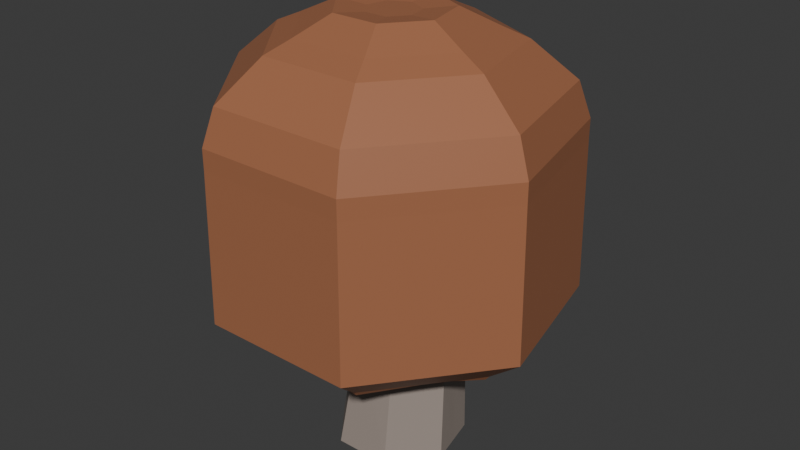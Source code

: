 # Source: mushroom-3.blend  (saved by Blender 4.2.66; exported with 4.5.12 LTS)
import bpy
from mathutils import Matrix  # noqa: F401  (used for matrix-valued properties, if any)

bpy.ops.wm.read_factory_settings(use_empty=True)
scene = bpy.context.scene
scene.name = 'Scene'

# ---- collections
col_collection = bpy.data.collections.new('Collection'); scene.collection.children.link(col_collection)

# ---- materials (node trees are filled in below, after node groups)
mat_dessus_chapeau = bpy.data.materials.new('dessus-chapeau')
mat_dessus_chapeau.alpha_threshold = 0.0
mat_dessus_chapeau.roughness = 0.5
mat_dessus_chapeau.line_color = (0.0, 0.0, 0.0, 1.0)
mat_dessous_violence = bpy.data.materials.new('dessous-violence')
mat_pied = bpy.data.materials.new('pied')
mat_tache = bpy.data.materials.new('tache')

# ---- material node trees
mat_dessus_chapeau.use_nodes = True; mat_dessus_chapeau.node_tree.nodes.clear()
_N = mat_dessus_chapeau.node_tree.nodes; _L = mat_dessus_chapeau.node_tree.links
n0 = _N.new('ShaderNodeOutputMaterial'); n0.name = 'Material Output'; n0.location = (300, 300)
n1 = _N.new('ShaderNodeBsdfPrincipled'); n1.name = 'Principled BSDF'; n1.location = (10, 300)
n1.inputs[0].default_value = (0.377, 0.1493, 0.07348, 1.0)
n1.inputs[3].default_value = 1.45
_L.new(n1.outputs[0], n0.inputs[0])
n0.is_active_output = True
mat_dessous_violence.use_nodes = True; mat_dessous_violence.node_tree.nodes.clear()
_N = mat_dessous_violence.node_tree.nodes; _L = mat_dessous_violence.node_tree.links
n0 = _N.new('ShaderNodeBsdfPrincipled'); n0.name = 'Principled BSDF'; n0.location = (10, 300)
n0.inputs[0].default_value = (0.8001, 0.6894, 0.6354, 1.0)
n1 = _N.new('ShaderNodeOutputMaterial'); n1.name = 'Material Output'; n1.location = (300, 300)
_L.new(n0.outputs[0], n1.inputs[0])
n1.is_active_output = True
mat_pied.use_nodes = True; mat_pied.node_tree.nodes.clear()
_N = mat_pied.node_tree.nodes; _L = mat_pied.node_tree.links
n0 = _N.new('ShaderNodeBsdfPrincipled'); n0.name = 'Principled BSDF'; n0.location = (10, 300)
n0.inputs[0].default_value = (0.3459, 0.287, 0.2502, 1.0)
n1 = _N.new('ShaderNodeOutputMaterial'); n1.name = 'Material Output'; n1.location = (300, 300)
_L.new(n0.outputs[0], n1.inputs[0])
n1.is_active_output = True
mat_tache.use_nodes = True; mat_tache.node_tree.nodes.clear()
_N = mat_tache.node_tree.nodes; _L = mat_tache.node_tree.links
n0 = _N.new('ShaderNodeBsdfPrincipled'); n0.name = 'Principled BSDF'; n0.location = (10, 300)
n0.inputs[0].default_value = (1.0, 0.9017, 0.4039, 1.0)
n1 = _N.new('ShaderNodeOutputMaterial'); n1.name = 'Material Output'; n1.location = (300, 300)
_L.new(n0.outputs[0], n1.inputs[0])
n1.is_active_output = True

# ---- world
world_world = bpy.data.worlds.new('World'); scene.world = world_world
world_world.use_nodes = True; world_world.node_tree.nodes.clear()
_N = world_world.node_tree.nodes; _L = world_world.node_tree.links
n0 = _N.new('ShaderNodeOutputWorld'); n0.name = 'World Output'; n0.location = (300, 300)
n1 = _N.new('ShaderNodeBackground'); n1.name = 'Background'; n1.location = (10, 300)
n1.inputs[0].default_value = (0.05088, 0.05088, 0.05088, 1.0)
_L.new(n1.outputs[0], n0.inputs[0])
n0.is_active_output = True
world_world.color = (0.05088, 0.05088, 0.05088)
world_world.sun_shadow_jitter_overblur = 0.0

# ---- meshes
me_cylinder = bpy.data.meshes.new('Cylinder')
me_cylinder.from_pydata([(-1.639e-09, 0.7879, -1.0), (-0.09326, 0.8533, 1.878), (0.616, 0.4913, -1.0), (0.3451, 0.6499, 1.911), (0.7682, -0.1753, -1.0), (0.4605, 0.1795, 1.913), (0.3419, -0.7099, -1.0), (0.166, -0.2039, 1.882), (-0.3419, -0.7099, -1.0), (-0.3167, -0.2114, 1.841), (-0.7682, -0.1753, -1.0), (-0.624, 0.1626, 1.822), (-0.616, 0.4913, -1.0), (-0.5246, 0.6364, 1.838), (0.07806, 0.7685, -0.08547), (-0.1786, 0.7767, 1.019), (0.2581, 0.5531, 0.9754), (0.5865, 0.5081, -0.02986), (0.3574, 0.07059, 0.974), (0.733, -0.1005, -0.003076), (0.04445, -0.3075, 1.016), (0.3388, -0.5914, -0.01647), (-0.4451, -0.2965, 1.07), (-0.2352, -0.6039, -0.08547), (-0.7426, 0.09538, 1.095), (-0.6258, -0.1141, -0.08547), (-0.624, 0.573, 1.072), (-0.4864, 0.4967, -0.08547), (0.3006, 0.5069, 3.033), (-0.1914, 0.7438, 3.033), (0.4221, -0.02551, 3.033), (0.08165, -0.4524, 3.033), (-0.4644, -0.4524, 3.033), (-0.8049, -0.02551, 3.033), (-0.6834, 0.5069, 3.033), (1.419, 1.398, 2.639), (-0.1916, 2.174, 2.639), (1.816, -0.344, 2.639), (0.702, -1.741, 2.639), (-1.085, -1.741, 2.639), (-2.199, -0.344, 2.639), (-1.802, 1.398, 2.639), (1.475, 1.443, 2.727), (-0.1916, 2.246, 2.727), (1.887, -0.3601, 2.727), (0.7333, -1.806, 2.727), (-1.117, -1.806, 2.727), (-2.27, -0.3601, 2.727), (-1.858, 1.443, 2.727), (1.475, 1.443, 2.967), (-0.1916, 2.246, 2.967), (1.887, -0.3601, 2.967), (0.7333, -1.806, 2.967), (-1.117, -1.806, 2.967), (-2.27, -0.3601, 2.967), (-1.858, 1.443, 2.967), (1.358, 1.35, 3.4), (-0.1915, 2.096, 3.4), (1.741, -0.3267, 3.4), (0.6683, -1.671, 3.4), (-1.051, -1.671, 3.4), (-2.124, -0.3267, 3.4), (-1.741, 1.35, 3.4), (0.9342, 1.012, 3.853), (-0.1915, 1.554, 3.853), (1.212, -0.2059, 3.853), (0.4332, -1.183, 3.853), (-0.8161, -1.183, 3.853), (-1.595, -0.2059, 3.853), (-1.317, 1.012, 3.853), (0.6942, 0.8208, 3.988), (-0.1914, 1.247, 3.988), (0.913, -0.1375, 3.988), (0.3001, -0.906, 3.988), (-0.6829, -0.906, 3.988), (-1.296, -0.1375, 3.988), (-1.077, 0.8208, 3.988), (0.3395, 0.5379, 4.202), (-0.1914, 0.7935, 4.202), (0.4706, -0.03657, 4.202), (0.1032, -0.4972, 4.202), (-0.486, -0.4972, 4.202), (-0.8533, -0.03657, 4.202), (-0.7222, 0.5379, 4.202), (0.05195, 0.3086, 4.166), (-0.1914, 0.4258, 4.166), (0.1121, 0.04526, 4.166), (-0.05634, -0.1659, 4.166), (-0.3264, -0.1659, 4.166), (-0.4948, 0.04526, 4.166), (-0.4347, 0.3086, 4.166), (0.553, -0.4451, -1.0), (0.3119, -0.01395, 1.897), (0.5324, -0.3487, -0.01647), (0.1995, -0.1202, 0.9952), (0.2503, -0.2409, 3.149), (1.254, -1.049, 2.713), (1.305, -1.09, 2.727), (1.305, -1.09, 2.967), (1.199, -1.005, 3.4), (0.8191, -0.6988, 3.853), (0.6037, -0.5253, 3.988), (0.2852, -0.269, 4.202), (0.02708, -0.06129, 4.166), (0.0, -0.7099, -1.0), (-0.07536, -0.2076, 1.861), (0.07806, -0.6039, -0.08547), (-0.2003, -0.302, 1.043), (-0.1914, -0.4524, 3.149), (-0.1916, -1.741, 2.713), (-0.1916, -1.806, 2.727), (-0.1916, -1.806, 2.967), (-0.1915, -1.671, 3.4), (-0.1915, -1.183, 3.853), (-0.1914, -0.906, 3.988), (-0.1914, -0.4972, 4.202), (-0.1914, -0.1659, 4.166), (-0.555, -0.4426, -1.0), (-0.4703, -0.02441, 1.831), (-0.4305, -0.359, -0.08547), (-0.5939, -0.1006, 1.082), (-0.6346, -0.239, 3.149), (-1.642, -1.043, 2.713), (-1.693, -1.083, 2.727), (-1.693, -1.083, 2.967), (-1.587, -0.9989, 3.4), (-1.206, -0.6943, 3.853), (-0.9893, -0.5218, 3.988), (-0.6697, -0.2669, 4.202), (-0.4106, -0.06032, 4.166), (-0.6921, 0.158, -1.0), (-0.5743, 0.3995, 1.83), (-0.5561, 0.1913, -0.08547), (-0.6833, 0.3342, 1.084), (-0.7441, 0.2407, 3.149), (-2.001, 0.5271, 2.713), (-2.064, 0.5416, 2.727), (-2.064, 0.5416, 2.967), (-1.932, 0.5116, 3.4), (-1.456, 0.4031, 3.853), (-1.186, 0.3416, 3.988), (-0.7878, 0.2506, 4.202), (-0.4648, 0.1769, 4.166), (-0.308, 0.6396, -1.0), (-0.3089, 0.7448, 1.858), (-0.2042, 0.6326, -0.08547), (-0.4013, 0.6749, 1.046), (-0.4374, 0.6253, 3.149), (-0.9967, 1.786, 2.713), (-1.025, 1.845, 2.727), (-1.025, 1.845, 2.967), (-0.9662, 1.723, 3.4), (-0.7543, 1.283, 3.853), (-0.6342, 1.034, 3.988), (-0.4568, 0.6657, 4.202), (-0.313, 0.3672, 4.166), (0.308, 0.6396, -1.0), (0.1259, 0.7516, 1.894), (0.3078, 0.6451, -0.01647), (0.03975, 0.6649, 0.9973), (0.05461, 0.6253, 3.149), (0.6135, 1.786, 2.713), (0.6418, 1.845, 2.727), (0.6418, 1.845, 2.967), (0.5832, 1.723, 3.4), (0.3714, 1.283, 3.853), (0.2514, 1.034, 3.988), (0.07405, 0.6657, 4.202), (-0.06971, 0.3672, 4.166), (0.6921, 0.158, -1.0), (0.4028, 0.4147, 1.912), (0.6597, 0.2038, -0.01647), (0.3078, 0.3119, 0.9747), (0.3614, 0.2407, 3.149), (1.617, 0.5271, 2.713), (1.681, 0.5416, 2.727), (1.681, 0.5416, 2.967), (1.549, 0.5116, 3.4), (1.073, 0.4031, 3.853), (0.8036, 0.3416, 3.988), (0.405, 0.2506, 4.202), (0.082, 0.1769, 4.166), (1.094, 1.139, 0.4271), (-0.1916, 1.758, 0.4271), (1.411, -0.2516, 0.4271), (0.5217, -1.367, 0.4271), (-0.9049, -1.367, 0.4271), (-1.794, -0.2516, 0.4271), (-1.477, 1.139, 0.4271), (1.139, 1.175, 0.4978), (-0.1916, 1.816, 0.4978), (1.467, -0.2644, 0.4978), (0.5467, -1.419, 0.4978), (-0.9299, -1.419, 0.4978), (-1.851, -0.2644, 0.4978), (-1.522, 1.175, 0.4978), (0.9623, -0.8143, 0.4862), (1.003, -0.8469, 0.4978), (-0.1916, -1.367, 0.4862), (-0.1916, -1.419, 0.4978), (-1.35, -0.8092, 0.4862), (-1.39, -0.8416, 0.4978), (-1.636, 0.4438, 0.4862), (-1.686, 0.4554, 0.4978), (-0.8342, 1.449, 0.4862), (-0.8568, 1.496, 0.4978), (0.4511, 1.449, 0.4862), (0.4736, 1.496, 0.4978), (1.252, 0.4438, 0.4862), (1.303, 0.4554, 0.4978), (1.916, -0.3668, 0.8763), (1.326, -1.107, 0.8763), (0.6536, 1.869, 0.8763), (1.499, 1.462, 0.8763), (1.708, 0.5478, 0.8763), (-0.1915, -1.834, 0.8763), (0.7465, -1.834, 0.8763), (-0.1915, 2.276, 0.8763), (-1.037, 1.869, 0.8763), (-1.714, -1.1, 0.8763), (-1.13, -1.834, 0.8763), (-1.882, 1.462, 0.8763), (-2.091, 0.5478, 0.8763), (-2.299, -0.3668, 0.8763)], [], [(159, 157, 3, 16), (172, 170, 5, 18), (94, 92, 7, 20), (107, 105, 9, 22), (120, 118, 11, 24), (105, 7, 31, 108), (133, 131, 13, 26), (146, 144, 1, 15), (0, 156, 2, 169, 4, 91, 6, 104, 8, 117, 10, 130, 12, 143), (143, 145, 14, 0), (145, 146, 15, 14), (130, 132, 27, 12), (132, 133, 26, 27), (117, 119, 25, 10), (119, 120, 24, 25), (104, 106, 23, 8), (106, 107, 22, 23), (91, 93, 21, 6), (93, 94, 20, 21), (169, 171, 19, 4), (171, 172, 18, 19), (156, 158, 17, 2), (158, 159, 16, 17), (147, 34, 41, 148), (144, 13, 34, 147), (170, 3, 28, 173), (118, 9, 32, 121), (157, 1, 29, 160), (92, 5, 30, 95), (131, 11, 33, 134), (135, 40, 187, 202), (121, 32, 39, 122), (95, 30, 37, 96), (160, 29, 36, 161), (134, 33, 40, 135), (108, 31, 38, 109), (173, 28, 35, 174), (123, 46, 53, 124), (220, 219, 201, 193), (41, 135, 202, 188), (122, 39, 186, 200), (218, 217, 190, 205), (216, 215, 199, 192), (109, 38, 185, 198), (176, 49, 56, 177), (97, 44, 51, 98), (162, 43, 50, 163), (136, 47, 54, 137), (110, 45, 52, 111), (175, 42, 49, 176), (149, 48, 55, 150), (138, 61, 68, 139), (150, 55, 62, 151), (124, 53, 60, 125), (98, 51, 58, 99), (163, 50, 57, 164), (137, 54, 61, 138), (111, 52, 59, 112), (152, 69, 76, 153), (112, 59, 66, 113), (177, 56, 63, 178), (151, 62, 69, 152), (125, 60, 67, 126), (99, 58, 65, 100), (164, 57, 64, 165), (114, 73, 80, 115), (126, 67, 74, 127), (100, 65, 72, 101), (165, 64, 71, 166), (139, 68, 75, 140), (113, 66, 73, 114), (178, 63, 70, 179), (167, 78, 85, 168), (179, 70, 77, 180), (153, 76, 83, 154), (127, 74, 81, 128), (101, 72, 79, 102), (166, 71, 78, 167), (140, 75, 82, 141), (84, 168, 85, 155, 90, 142, 89, 129, 88, 116, 87, 103, 86, 181), (141, 82, 89, 142), (115, 80, 87, 116), (180, 77, 84, 181), (154, 83, 90, 155), (128, 81, 88, 129), (102, 79, 86, 103), (80, 102, 103, 87), (73, 101, 102, 80), (66, 100, 101, 73), (59, 99, 100, 66), (52, 98, 99, 59), (45, 97, 98, 52), (36, 148, 204, 183), (31, 95, 96, 38), (7, 92, 95, 31), (19, 18, 94, 93), (4, 19, 93, 91), (18, 5, 92, 94), (81, 115, 116, 88), (67, 113, 114, 74), (74, 114, 115, 81), (60, 112, 113, 67), (53, 111, 112, 60), (46, 110, 111, 53), (210, 211, 197, 191), (32, 108, 109, 39), (21, 20, 107, 106), (6, 21, 106, 104), (9, 105, 108, 32), (20, 7, 105, 107), (82, 128, 129, 89), (75, 127, 128, 82), (68, 126, 127, 75), (61, 125, 126, 68), (54, 124, 125, 61), (96, 37, 184, 196), (47, 123, 124, 54), (33, 121, 122, 40), (11, 118, 121, 33), (23, 22, 120, 119), (8, 23, 119, 117), (22, 9, 118, 120), (83, 141, 142, 90), (76, 140, 141, 83), (69, 139, 140, 76), (55, 137, 138, 62), (62, 138, 139, 69), (48, 136, 137, 55), (34, 134, 135, 41), (212, 213, 189, 207), (13, 131, 134, 34), (25, 24, 133, 132), (10, 25, 132, 130), (24, 11, 131, 133), (78, 154, 155, 85), (71, 153, 154, 78), (57, 151, 152, 64), (64, 152, 153, 71), (50, 150, 151, 57), (43, 149, 150, 50), (213, 214, 209, 189), (1, 144, 147, 29), (29, 147, 148, 36), (27, 26, 146, 145), (12, 27, 145, 143), (26, 13, 144, 146), (70, 166, 167, 77), (77, 167, 168, 84), (63, 165, 166, 70), (56, 164, 165, 63), (49, 163, 164, 56), (42, 162, 163, 49), (174, 35, 182, 208), (28, 160, 161, 35), (3, 157, 160, 28), (14, 15, 159, 158), (0, 14, 158, 156), (15, 1, 157, 159), (79, 180, 181, 86), (72, 179, 180, 79), (65, 178, 179, 72), (58, 177, 178, 65), (44, 175, 176, 51), (51, 176, 177, 58), (35, 161, 206, 182), (30, 173, 174, 37), (5, 170, 173, 30), (17, 16, 172, 171), (2, 17, 171, 169), (16, 3, 170, 172), (202, 187, 194, 203), (198, 185, 192, 199), (208, 182, 189, 209), (204, 188, 195, 205), (200, 186, 193, 201), (196, 184, 191, 197), (206, 183, 190, 207), (185, 196, 197, 192), (186, 198, 199, 193), (187, 200, 201, 194), (188, 202, 203, 195), (183, 204, 205, 190), (182, 206, 207, 189), (184, 208, 209, 191), (222, 221, 195, 203), (223, 222, 203, 194), (148, 41, 188, 204), (40, 122, 200, 187), (221, 218, 205, 195), (219, 223, 194, 201), (39, 109, 198, 186), (215, 220, 193, 199), (38, 96, 196, 185), (211, 216, 192, 197), (37, 174, 208, 184), (214, 210, 191, 209), (161, 36, 183, 206), (217, 212, 207, 190), (43, 162, 212, 217), (175, 44, 210, 214), (97, 45, 216, 211), (110, 46, 220, 215), (123, 47, 223, 219), (48, 149, 218, 221), (47, 136, 222, 223), (136, 48, 221, 222), (42, 175, 214, 213), (162, 42, 213, 212), (44, 97, 211, 210), (45, 110, 215, 216), (149, 43, 217, 218), (46, 123, 219, 220)])
me_cylinder.polygons.foreach_set('material_index', [2, 2, 2, 2, 2, 2, 2, 2, 2, 2, 2, 2, 2, 2, 2, 2, 2, 2, 2, 2, 2, 2, 2, 1, 2, 2, 2, 2, 2, 2, 1, 1, 1, 1, 1, 1, 1, 0, 0, 1, 1, 0, 0, 1, 0, 0, 0, 0, 0, 0, 0, 0, 0, 0, 0, 0, 0, 0, 0, 0, 0, 0, 0, 0, 0, 0, 0, 0, 0, 0, 0, 0, 0, 0, 0, 0, 0, 0, 0, 0, 0, 0, 0, 0, 0, 0, 0, 0, 0, 0, 0, 0, 1, 1, 2, 2, 2, 2, 0, 0, 0, 0, 0, 0, 0, 1, 2, 2, 2, 2, 0, 0, 0, 0, 0, 1, 0, 1, 2, 2, 2, 2, 0, 0, 0, 0, 0, 0, 1, 0, 2, 2, 2, 2, 0, 0, 0, 0, 0, 0, 0, 2, 1, 2, 2, 2, 0, 0, 0, 0, 0, 0, 1, 1, 2, 2, 2, 2, 0, 0, 0, 0, 0, 0, 1, 1, 2, 2, 2, 2, 0, 0, 0, 0, 0, 0, 0, 0, 0, 0, 0, 0, 0, 0, 0, 0, 1, 1, 0, 0, 1, 0, 1, 0, 1, 0, 1, 0, 0, 0, 0, 0, 0, 0, 0, 0, 0, 0, 0, 0, 0, 0])
_uv = me_cylinder.uv_layers.new(name='UVMap')
_uv.uv.foreach_set('vector', [0.9286, 0.8333, 0.9286, 1.0, 0.8571, 1.0, 0.8571, 0.8333, 0.7857, 0.8333, 0.7857, 1.0, 0.7143, 1.0, 0.7143, 0.8333, 0.6422, 0.8333, 0.6422, 1.0, 0.5714, 1.0, 0.5714, 0.8333, 0.5, 0.8333, 0.5, 1.0, 0.4286, 1.0, 0.4286, 0.8333, 0.3571, 0.8333, 0.3571, 1.0, 0.2857, 1.0, 0.2857, 0.8333, 0.5, 1.0, 0.5714, 1.0, 0.5714, 1.0, 0.5, 1.0, 0.2143, 0.8333, 0.2143, 1.0, 0.1429, 1.0, 0.1429, 0.8333, 0.07143, 0.8333, 0.07143, 1.0, 2.98e-08, 1.0, 2.98e-08, 0.8333, 0.75, 0.49, 0.8438, 0.4448, 0.9376, 0.3996, 0.9608, 0.2981, 0.984, 0.1966, 0.9185, 0.1144, 0.8541, 0.03377, 0.75, 0.03377, 0.6459, 0.03377, 0.5809, 0.1152, 0.516, 0.1966, 0.5392, 0.2981, 0.5624, 0.3996, 0.6562, 0.4448, 0.07143, 0.5, 0.07143, 0.6667, 2.98e-08, 0.6667, 2.98e-08, 0.5, 0.07143, 0.6667, 0.07143, 0.8333, 2.98e-08, 0.8333, 2.98e-08, 0.6667, 0.2143, 0.5, 0.2143, 0.6667, 0.1429, 0.6667, 0.1429, 0.5, 0.2143, 0.6667, 0.2143, 0.8333, 0.1429, 0.8333, 0.1429, 0.6667, 0.3571, 0.5, 0.3571, 0.6667, 0.2857, 0.6667, 0.2857, 0.5, 0.3571, 0.6667, 0.3571, 0.8333, 0.2857, 0.8333, 0.2857, 0.6667, 0.5, 0.5, 0.5, 0.6667, 0.4286, 0.6667, 0.4286, 0.5, 0.5, 0.6667, 0.5, 0.8333, 0.4286, 0.8333, 0.4286, 0.6667, 0.6422, 0.5, 0.6422, 0.6667, 0.5714, 0.6667, 0.5714, 0.5, 0.6422, 0.6667, 0.6422, 0.8333, 0.5714, 0.8333, 0.5714, 0.6667, 0.7857, 0.5, 0.7857, 0.6667, 0.7143, 0.6667, 0.7143, 0.5, 0.7857, 0.6667, 0.7857, 0.8333, 0.7143, 0.8333, 0.7143, 0.6667, 0.9286, 0.5, 0.9286, 0.6667, 0.8571, 0.6667, 0.8571, 0.5, 0.9286, 0.6667, 0.9286, 0.8333, 0.8571, 0.8333, 0.8571, 0.6667, 0.07143, 1.0, 0.1429, 1.0, 0.1429, 1.0, 0.07143, 1.0, 0.07143, 1.0, 0.1429, 1.0, 0.1429, 1.0, 0.07143, 1.0, 0.7857, 1.0, 0.8571, 1.0, 0.8571, 1.0, 0.7857, 1.0, 0.3571, 1.0, 0.4286, 1.0, 0.4286, 1.0, 0.3571, 1.0, 0.9286, 1.0, 1.0, 1.0, 1.0, 1.0, 0.9286, 1.0, 0.6422, 1.0, 0.7143, 1.0, 0.7143, 1.0, 0.6422, 1.0, 0.2143, 1.0, 0.2857, 1.0, 0.2857, 1.0, 0.2143, 1.0, 0.2143, 1.0, 0.2857, 1.0, 0.2857, 1.0, 0.2143, 1.0, 0.3571, 1.0, 0.4286, 1.0, 0.4286, 1.0, 0.3571, 1.0, 0.6422, 1.0, 0.7143, 1.0, 0.7143, 1.0, 0.6422, 1.0, 0.9286, 1.0, 1.0, 1.0, 1.0, 1.0, 0.9286, 1.0, 0.2143, 1.0, 0.2857, 1.0, 0.2857, 1.0, 0.2143, 1.0, 0.5, 1.0, 0.5714, 1.0, 0.5714, 1.0, 0.5, 1.0, 0.7857, 1.0, 0.8571, 1.0, 0.8571, 1.0, 0.7857, 1.0, 0.3571, 1.0, 0.4286, 1.0, 0.4286, 1.0, 0.3571, 1.0, 0.4286, 1.0, 0.3571, 1.0, 0.3571, 1.0, 0.4286, 1.0, 0.1429, 1.0, 0.2143, 1.0, 0.2143, 1.0, 0.1429, 1.0, 0.3571, 1.0, 0.4286, 1.0, 0.4286, 1.0, 0.3571, 1.0, 0.07143, 1.0, 2.98e-08, 1.0, 2.98e-08, 1.0, 0.07143, 1.0, 0.5714, 1.0, 0.5, 1.0, 0.5, 1.0, 0.5714, 1.0, 0.5, 1.0, 0.5714, 1.0, 0.5714, 1.0, 0.5, 1.0, 0.7857, 1.0, 0.8571, 1.0, 0.8571, 1.0, 0.7857, 1.0, 0.6422, 1.0, 0.7143, 1.0, 0.7143, 1.0, 0.6422, 1.0, 0.9286, 1.0, 1.0, 1.0, 1.0, 1.0, 0.9286, 1.0, 0.2143, 1.0, 0.2857, 1.0, 0.2857, 1.0, 0.2143, 1.0, 0.5, 1.0, 0.5714, 1.0, 0.5714, 1.0, 0.5, 1.0, 0.7857, 1.0, 0.8571, 1.0, 0.8571, 1.0, 0.7857, 1.0, 0.07143, 1.0, 0.1429, 1.0, 0.1429, 1.0, 0.07143, 1.0, 0.2143, 1.0, 0.2857, 1.0, 0.2857, 1.0, 0.2143, 1.0, 0.07143, 1.0, 0.1429, 1.0, 0.1429, 1.0, 0.07143, 1.0, 0.3571, 1.0, 0.4286, 1.0, 0.4286, 1.0, 0.3571, 1.0, 0.6422, 1.0, 0.7143, 1.0, 0.7143, 1.0, 0.6422, 1.0, 0.9286, 1.0, 1.0, 1.0, 1.0, 1.0, 0.9286, 1.0, 0.2143, 1.0, 0.2857, 1.0, 0.2857, 1.0, 0.2143, 1.0, 0.5, 1.0, 0.5714, 1.0, 0.5714, 1.0, 0.5, 1.0, 0.07143, 1.0, 0.1429, 1.0, 0.1429, 1.0, 0.07143, 1.0, 0.5, 1.0, 0.5714, 1.0, 0.5714, 1.0, 0.5, 1.0, 0.7857, 1.0, 0.8571, 1.0, 0.8571, 1.0, 0.7857, 1.0, 0.07143, 1.0, 0.1429, 1.0, 0.1429, 1.0, 0.07143, 1.0, 0.3571, 1.0, 0.4286, 1.0, 0.4286, 1.0, 0.3571, 1.0, 0.6422, 1.0, 0.7143, 1.0, 0.7143, 1.0, 0.6422, 1.0, 0.9286, 1.0, 1.0, 1.0, 1.0, 1.0, 0.9286, 1.0, 0.5, 1.0, 0.5714, 1.0, 0.5714, 1.0, 0.5, 1.0, 0.3571, 1.0, 0.4286, 1.0, 0.4286, 1.0, 0.3571, 1.0, 0.6422, 1.0, 0.7143, 1.0, 0.7143, 1.0, 0.6422, 1.0, 0.9286, 1.0, 1.0, 1.0, 1.0, 1.0, 0.9286, 1.0, 0.2143, 1.0, 0.2857, 1.0, 0.2857, 1.0, 0.2143, 1.0, 0.5, 1.0, 0.5714, 1.0, 0.5714, 1.0, 0.5, 1.0, 0.7857, 1.0, 0.8571, 1.0, 0.8571, 1.0, 0.7857, 1.0, 0.9286, 1.0, 1.0, 1.0, 1.0, 1.0, 0.9286, 1.0, 0.7857, 1.0, 0.8571, 1.0, 0.8571, 1.0, 0.7857, 1.0, 0.07143, 1.0, 0.1429, 1.0, 0.1429, 1.0, 0.07143, 1.0, 0.3571, 1.0, 0.4286, 1.0, 0.4286, 1.0, 0.3571, 1.0, 0.6422, 1.0, 0.7143, 1.0, 0.7143, 1.0, 0.6422, 1.0, 0.9286, 1.0, 1.0, 1.0, 1.0, 1.0, 0.9286, 1.0, 0.2143, 1.0, 0.2857, 1.0, 0.2857, 1.0, 0.2143, 1.0, 0.4376, 0.3996, 0.3438, 0.4448, 0.25, 0.49, 0.1562, 0.4448, 0.06236, 0.3996, 0.03919, 0.2981, 0.01602, 0.1966, 0.08094, 0.1152, 0.1459, 0.03377, 0.25, 0.03377, 0.3541, 0.03377, 0.4185, 0.1144, 0.484, 0.1966, 0.4608, 0.2981, 0.2143, 1.0, 0.2857, 1.0, 0.2857, 1.0, 0.2143, 1.0, 0.5, 1.0, 0.5714, 1.0, 0.5714, 1.0, 0.5, 1.0, 0.7857, 1.0, 0.8571, 1.0, 0.8571, 1.0, 0.7857, 1.0, 0.07143, 1.0, 0.1429, 1.0, 0.1429, 1.0, 0.07143, 1.0, 0.3571, 1.0, 0.4286, 1.0, 0.4286, 1.0, 0.3571, 1.0, 0.6422, 1.0, 0.7143, 1.0, 0.7143, 1.0, 0.6422, 1.0, 0.5714, 1.0, 0.6422, 1.0, 0.6422, 1.0, 0.5714, 1.0, 0.5714, 1.0, 0.6422, 1.0, 0.6422, 1.0, 0.5714, 1.0, 0.5714, 1.0, 0.6422, 1.0, 0.6422, 1.0, 0.5714, 1.0, 0.5714, 1.0, 0.6422, 1.0, 0.6422, 1.0, 0.5714, 1.0, 0.5714, 1.0, 0.6422, 1.0, 0.6422, 1.0, 0.5714, 1.0, 0.5714, 1.0, 0.6422, 1.0, 0.6422, 1.0, 0.5714, 1.0, 2.98e-08, 1.0, 0.07143, 1.0, 0.07143, 1.0, 2.98e-08, 1.0, 0.5714, 1.0, 0.6422, 1.0, 0.6422, 1.0, 0.5714, 1.0, 0.5714, 1.0, 0.6422, 1.0, 0.6422, 1.0, 0.5714, 1.0, 0.7143, 0.6667, 0.7143, 0.8333, 0.6422, 0.8333, 0.6422, 0.6667, 0.7143, 0.5, 0.7143, 0.6667, 0.6422, 0.6667, 0.6422, 0.5, 0.7143, 0.8333, 0.7143, 1.0, 0.6422, 1.0, 0.6422, 0.8333, 0.4286, 1.0, 0.5, 1.0, 0.5, 1.0, 0.4286, 1.0, 0.4286, 1.0, 0.5, 1.0, 0.5, 1.0, 0.4286, 1.0, 0.4286, 1.0, 0.5, 1.0, 0.5, 1.0, 0.4286, 1.0, 0.4286, 1.0, 0.5, 1.0, 0.5, 1.0, 0.4286, 1.0, 0.4286, 1.0, 0.5, 1.0, 0.5, 1.0, 0.4286, 1.0, 0.4286, 1.0, 0.5, 1.0, 0.5, 1.0, 0.4286, 1.0, 0.7143, 1.0, 0.6422, 1.0, 0.6422, 1.0, 0.7143, 1.0, 0.4286, 1.0, 0.5, 1.0, 0.5, 1.0, 0.4286, 1.0, 0.5714, 0.6667, 0.5714, 0.8333, 0.5, 0.8333, 0.5, 0.6667, 0.5714, 0.5, 0.5714, 0.6667, 0.5, 0.6667, 0.5, 0.5, 0.4286, 1.0, 0.5, 1.0, 0.5, 1.0, 0.4286, 1.0, 0.5714, 0.8333, 0.5714, 1.0, 0.5, 1.0, 0.5, 0.8333, 0.2857, 1.0, 0.3571, 1.0, 0.3571, 1.0, 0.2857, 1.0, 0.2857, 1.0, 0.3571, 1.0, 0.3571, 1.0, 0.2857, 1.0, 0.2857, 1.0, 0.3571, 1.0, 0.3571, 1.0, 0.2857, 1.0, 0.2857, 1.0, 0.3571, 1.0, 0.3571, 1.0, 0.2857, 1.0, 0.2857, 1.0, 0.3571, 1.0, 0.3571, 1.0, 0.2857, 1.0, 0.6422, 1.0, 0.7143, 1.0, 0.7143, 1.0, 0.6422, 1.0, 0.2857, 1.0, 0.3571, 1.0, 0.3571, 1.0, 0.2857, 1.0, 0.2857, 1.0, 0.3571, 1.0, 0.3571, 1.0, 0.2857, 1.0, 0.2857, 1.0, 0.3571, 1.0, 0.3571, 1.0, 0.2857, 1.0, 0.4286, 0.6667, 0.4286, 0.8333, 0.3571, 0.8333, 0.3571, 0.6667, 0.4286, 0.5, 0.4286, 0.6667, 0.3571, 0.6667, 0.3571, 0.5, 0.4286, 0.8333, 0.4286, 1.0, 0.3571, 1.0, 0.3571, 0.8333, 0.1429, 1.0, 0.2143, 1.0, 0.2143, 1.0, 0.1429, 1.0, 0.1429, 1.0, 0.2143, 1.0, 0.2143, 1.0, 0.1429, 1.0, 0.1429, 1.0, 0.2143, 1.0, 0.2143, 1.0, 0.1429, 1.0, 0.1429, 1.0, 0.2143, 1.0, 0.2143, 1.0, 0.1429, 1.0, 0.1429, 1.0, 0.2143, 1.0, 0.2143, 1.0, 0.1429, 1.0, 0.1429, 1.0, 0.2143, 1.0, 0.2143, 1.0, 0.1429, 1.0, 0.1429, 1.0, 0.2143, 1.0, 0.2143, 1.0, 0.1429, 1.0, 0.9286, 1.0, 0.8571, 1.0, 0.8571, 1.0, 0.9286, 1.0, 0.1429, 1.0, 0.2143, 1.0, 0.2143, 1.0, 0.1429, 1.0, 0.2857, 0.6667, 0.2857, 0.8333, 0.2143, 0.8333, 0.2143, 0.6667, 0.2857, 0.5, 0.2857, 0.6667, 0.2143, 0.6667, 0.2143, 0.5, 0.2857, 0.8333, 0.2857, 1.0, 0.2143, 1.0, 0.2143, 0.8333, 2.98e-08, 1.0, 0.07143, 1.0, 0.07143, 1.0, 2.98e-08, 1.0, 2.98e-08, 1.0, 0.07143, 1.0, 0.07143, 1.0, 2.98e-08, 1.0, 2.98e-08, 1.0, 0.07143, 1.0, 0.07143, 1.0, 2.98e-08, 1.0, 2.98e-08, 1.0, 0.07143, 1.0, 0.07143, 1.0, 2.98e-08, 1.0, 2.98e-08, 1.0, 0.07143, 1.0, 0.07143, 1.0, 2.98e-08, 1.0, 2.98e-08, 1.0, 0.07143, 1.0, 0.07143, 1.0, 2.98e-08, 1.0, 0.8571, 1.0, 0.7857, 1.0, 0.7857, 1.0, 0.8571, 1.0, 2.98e-08, 1.0, 0.07143, 1.0, 0.07143, 1.0, 2.98e-08, 1.0, 2.98e-08, 1.0, 0.07143, 1.0, 0.07143, 1.0, 2.98e-08, 1.0, 0.1429, 0.6667, 0.1429, 0.8333, 0.07143, 0.8333, 0.07143, 0.6667, 0.1429, 0.5, 0.1429, 0.6667, 0.07143, 0.6667, 0.07143, 0.5, 0.1429, 0.8333, 0.1429, 1.0, 0.07143, 1.0, 0.07143, 0.8333, 0.8571, 1.0, 0.9286, 1.0, 0.9286, 1.0, 0.8571, 1.0, 0.8571, 1.0, 0.9286, 1.0, 0.9286, 1.0, 0.8571, 1.0, 0.8571, 1.0, 0.9286, 1.0, 0.9286, 1.0, 0.8571, 1.0, 0.8571, 1.0, 0.9286, 1.0, 0.9286, 1.0, 0.8571, 1.0, 0.8571, 1.0, 0.9286, 1.0, 0.9286, 1.0, 0.8571, 1.0, 0.8571, 1.0, 0.9286, 1.0, 0.9286, 1.0, 0.8571, 1.0, 0.7857, 1.0, 0.8571, 1.0, 0.8571, 1.0, 0.7857, 1.0, 0.8571, 1.0, 0.9286, 1.0, 0.9286, 1.0, 0.8571, 1.0, 0.8571, 1.0, 0.9286, 1.0, 0.9286, 1.0, 0.8571, 1.0, 1.0, 0.6667, 1.0, 0.8333, 0.9286, 0.8333, 0.9286, 0.6667, 1.0, 0.5, 1.0, 0.6667, 0.9286, 0.6667, 0.9286, 0.5, 1.0, 0.8333, 1.0, 1.0, 0.9286, 1.0, 0.9286, 0.8333, 0.7143, 1.0, 0.7857, 1.0, 0.7857, 1.0, 0.7143, 1.0, 0.7143, 1.0, 0.7857, 1.0, 0.7857, 1.0, 0.7143, 1.0, 0.7143, 1.0, 0.7857, 1.0, 0.7857, 1.0, 0.7143, 1.0, 0.7143, 1.0, 0.7857, 1.0, 0.7857, 1.0, 0.7143, 1.0, 0.7143, 1.0, 0.7857, 1.0, 0.7857, 1.0, 0.7143, 1.0, 0.7143, 1.0, 0.7857, 1.0, 0.7857, 1.0, 0.7143, 1.0, 0.8571, 1.0, 0.9286, 1.0, 0.9286, 1.0, 0.8571, 1.0, 0.7143, 1.0, 0.7857, 1.0, 0.7857, 1.0, 0.7143, 1.0, 0.7143, 1.0, 0.7857, 1.0, 0.7857, 1.0, 0.7143, 1.0, 0.8571, 0.6667, 0.8571, 0.8333, 0.7857, 0.8333, 0.7857, 0.6667, 0.8571, 0.5, 0.8571, 0.6667, 0.7857, 0.6667, 0.7857, 0.5, 0.8571, 0.8333, 0.8571, 1.0, 0.7857, 1.0, 0.7857, 0.8333, 0.2143, 1.0, 0.2857, 1.0, 0.2857, 1.0, 0.2143, 1.0, 0.5, 1.0, 0.5714, 1.0, 0.5714, 1.0, 0.5, 1.0, 0.7857, 1.0, 0.8571, 1.0, 0.8571, 1.0, 0.7857, 1.0, 0.07143, 1.0, 0.1429, 1.0, 0.1429, 1.0, 0.07143, 1.0, 0.3571, 1.0, 0.4286, 1.0, 0.4286, 1.0, 0.3571, 1.0, 0.6422, 1.0, 0.7143, 1.0, 0.7143, 1.0, 0.6422, 1.0, 0.9286, 1.0, 1.0, 1.0, 1.0, 1.0, 0.9286, 1.0, 0.5714, 1.0, 0.6422, 1.0, 0.6422, 1.0, 0.5714, 1.0, 0.4286, 1.0, 0.5, 1.0, 0.5, 1.0, 0.4286, 1.0, 0.2857, 1.0, 0.3571, 1.0, 0.3571, 1.0, 0.2857, 1.0, 0.1429, 1.0, 0.2143, 1.0, 0.2143, 1.0, 0.1429, 1.0, 2.98e-08, 1.0, 0.07143, 1.0, 0.07143, 1.0, 2.98e-08, 1.0, 0.8571, 1.0, 0.9286, 1.0, 0.9286, 1.0, 0.8571, 1.0, 0.7143, 1.0, 0.7857, 1.0, 0.7857, 1.0, 0.7143, 1.0, 0.2143, 1.0, 0.1429, 1.0, 0.1429, 1.0, 0.2143, 1.0, 0.2857, 1.0, 0.2143, 1.0, 0.2143, 1.0, 0.2857, 1.0, 0.07143, 1.0, 0.1429, 1.0, 0.1429, 1.0, 0.07143, 1.0, 0.2857, 1.0, 0.3571, 1.0, 0.3571, 1.0, 0.2857, 1.0, 0.1429, 1.0, 0.07143, 1.0, 0.07143, 1.0, 0.1429, 1.0, 0.3571, 1.0, 0.2857, 1.0, 0.2857, 1.0, 0.3571, 1.0, 0.4286, 1.0, 0.5, 1.0, 0.5, 1.0, 0.4286, 1.0, 0.5, 1.0, 0.4286, 1.0, 0.4286, 1.0, 0.5, 1.0, 0.5714, 1.0, 0.6422, 1.0, 0.6422, 1.0, 0.5714, 1.0, 0.6422, 1.0, 0.5714, 1.0, 0.5714, 1.0, 0.6422, 1.0, 0.7143, 1.0, 0.7857, 1.0, 0.7857, 1.0, 0.7143, 1.0, 0.7857, 1.0, 0.7143, 1.0, 0.7143, 1.0, 0.7857, 1.0, 0.9286, 1.0, 1.0, 1.0, 1.0, 1.0, 0.9286, 1.0, 1.0, 1.0, 0.9286, 1.0, 0.9286, 1.0, 1.0, 1.0, 1.0, 1.0, 0.9286, 1.0, 0.9286, 1.0, 1.0, 1.0, 0.7857, 1.0, 0.7143, 1.0, 0.7143, 1.0, 0.7857, 1.0, 0.6422, 1.0, 0.5714, 1.0, 0.5714, 1.0, 0.6422, 1.0, 0.5, 1.0, 0.4286, 1.0, 0.4286, 1.0, 0.5, 1.0, 0.3571, 1.0, 0.2857, 1.0, 0.2857, 1.0, 0.3571, 1.0, 0.1429, 1.0, 0.07143, 1.0, 0.07143, 1.0, 0.1429, 1.0, 0.2857, 1.0, 0.2143, 1.0, 0.2143, 1.0, 0.2857, 1.0, 0.2143, 1.0, 0.1429, 1.0, 0.1429, 1.0, 0.2143, 1.0, 0.8571, 1.0, 0.7857, 1.0, 0.7857, 1.0, 0.8571, 1.0, 0.9286, 1.0, 0.8571, 1.0, 0.8571, 1.0, 0.9286, 1.0, 0.7143, 1.0, 0.6422, 1.0, 0.6422, 1.0, 0.7143, 1.0, 0.5714, 1.0, 0.5, 1.0, 0.5, 1.0, 0.5714, 1.0, 0.07143, 1.0, 2.98e-08, 1.0, 2.98e-08, 1.0, 0.07143, 1.0, 0.4286, 1.0, 0.3571, 1.0, 0.3571, 1.0, 0.4286, 1.0])
me_cylinder.materials.append(mat_dessus_chapeau)
me_cylinder.materials.append(mat_dessous_violence)
me_cylinder.materials.append(mat_pied)
me_cylinder.materials.append(mat_tache)
me_cylinder.update()

# ---- objects
ob_cylinder = bpy.data.objects.new('Cylinder', me_cylinder)

# ---- transforms, parenting, visibility, modifiers, constraints
ob_cylinder.location = (0.0, 0.0, 0.5446)
ob_cylinder.scale = (0.5509, 0.5509, 0.5509)

# ---- collection membership
col_collection.objects.link(ob_cylinder)

# ---- scene / render settings (as saved in the file)
scene.frame_start = 1; scene.frame_end = 250; scene.frame_set(1)
scene.render.engine = 'BLENDER_EEVEE_NEXT'
bpy.context.view_layer.update()

# ---- added for rendering (the .blend has no active camera and no usable light): camera, sun
cam_auto = bpy.data.cameras.new('AutoCamera')
cam_auto.lens = 50.0
cam_auto.sensor_width = 36.0
cam_auto.clip_end = 1000.0
ob_auto_camera = bpy.data.objects.new('AutoCamera', cam_auto)
scene.collection.objects.link(ob_auto_camera)
ob_auto_camera.location = (3.89872, -4.68312, 4.62983)
ob_auto_camera.rotation_euler = (1.09748, -7.21219e-08, 0.694738)
scene.camera = ob_auto_camera
light_auto_sun = bpy.data.lights.new('AutoSun', 'SUN')
light_auto_sun.energy = 3.0
light_auto_sun.angle = 0.0523599
ob_auto_sun = bpy.data.objects.new('AutoSun', light_auto_sun)
scene.collection.objects.link(ob_auto_sun)
ob_auto_sun.rotation_euler = (0.872665, 0.174533, 0.523599)
bpy.context.view_layer.update()
